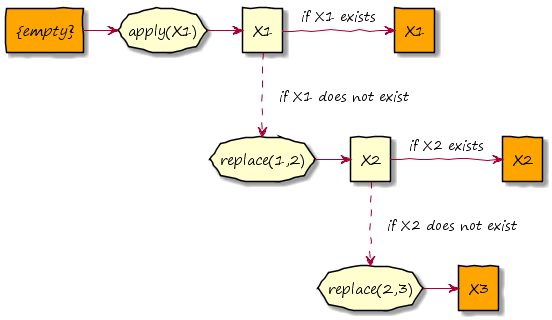

The diagram above was rendered by PlantUML. Its source (embedded in the PNG):
@startuml

hide circle
skinparam handwritten true
skinparam DefaultFontName "Segoe Print"
skinparam classAttributeIconSize 0
!pragma horizontalLineBetweenDifferentPackageAllowed

rectangle "//{empty}//" as s1 #orange
storage "apply(X1)" as f1
rectangle "X1" as s2
storage "replace(1,2)" as f2
rectangle "X2" as s3
storage "replace(2,3) " as f3
rectangle "X3" as s4 #orange

rectangle "X1" as s2_res #orange
rectangle "X2" as s3_res #orange

s1 -> f1
f1 -> s2
s2 -d.> f2 : "   if X1 does not exist"
s2 -r-> s2_res : "if X1 exists"
f2 -> s3
s3 -d.> f3 : "   if X2 does not exist"
s3 -r-> s3_res : "if X2 exists"
f3 -> s4

@enduml